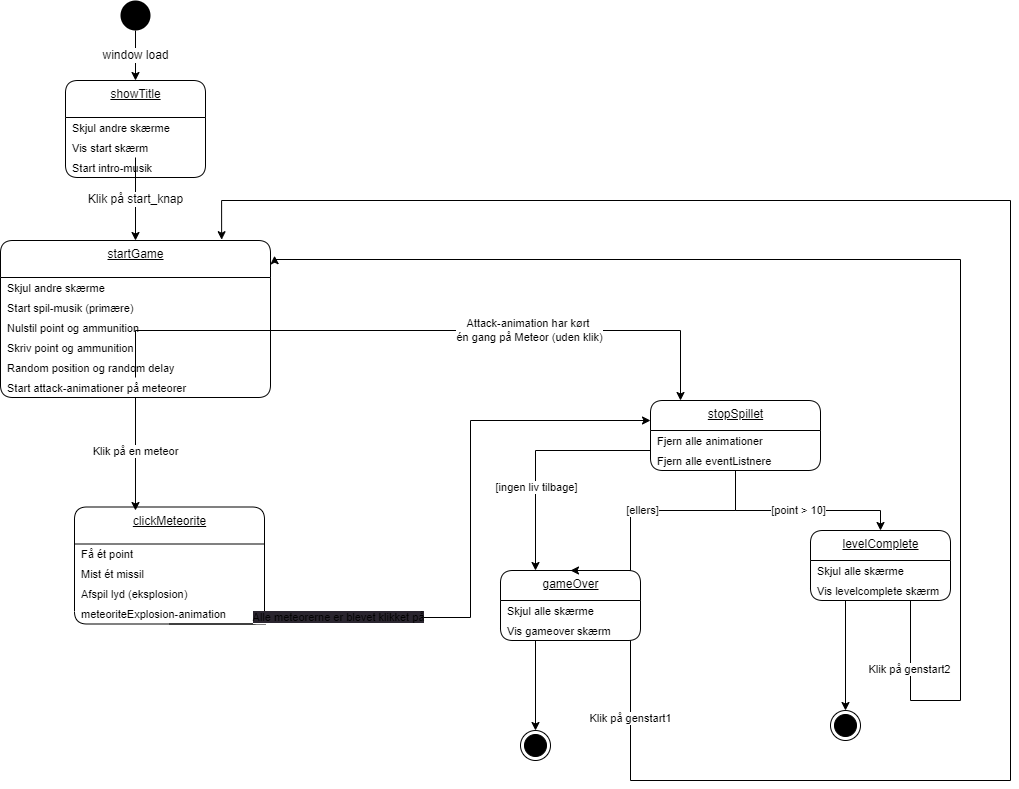

The diagram above was exported from draw.io. Its source (the exported page's mxGraphModel, read from the mxfile embedded in the PNG):
<mxGraphModel dx="746" dy="440" grid="1" gridSize="10" guides="1" tooltips="1" connect="1" arrows="1" fold="1" page="1" pageScale="1" pageWidth="827" pageHeight="1169" background="#FFFFFF" math="0" shadow="0">
  <root>
    <mxCell id="0" />
    <mxCell id="1" parent="0" />
    <mxCell id="23" value="&lt;span style=&quot;font-size: 12px&quot;&gt;window load&lt;/span&gt;" style="edgeStyle=orthogonalEdgeStyle;rounded=0;orthogonalLoop=1;jettySize=auto;html=1;exitX=0.5;exitY=1;exitDx=0;exitDy=0;entryX=0.5;entryY=0;entryDx=0;entryDy=0;" parent="1" source="2" target="63" edge="1">
      <mxGeometry relative="1" as="geometry">
        <mxPoint x="260" y="80" as="targetPoint" />
      </mxGeometry>
    </mxCell>
    <mxCell id="2" value="" style="ellipse;fillColor=#000000;strokeColor=none;" parent="1" vertex="1">
      <mxGeometry x="460" width="30" height="30" as="geometry" />
    </mxCell>
    <mxCell id="25" value="startGame" style="swimlane;fontStyle=4;align=center;verticalAlign=top;childLayout=stackLayout;horizontal=1;startSize=37;horizontalStack=0;resizeParent=1;resizeParentMax=0;resizeLast=0;collapsible=0;marginBottom=0;html=1;rounded=1;absoluteArcSize=1;arcSize=25;" parent="1" vertex="1">
      <mxGeometry x="340" y="240" width="270" height="157" as="geometry" />
    </mxCell>
    <mxCell id="26" value="Skjul andre skærme" style="fillColor=none;strokeColor=none;align=left;verticalAlign=middle;spacingLeft=5;fontSize=11;" parent="25" vertex="1">
      <mxGeometry y="37" width="270" height="20" as="geometry" />
    </mxCell>
    <mxCell id="133" value="Start spil-musik (primære)" style="fillColor=none;strokeColor=none;align=left;verticalAlign=middle;spacingLeft=5;fontSize=11;" parent="25" vertex="1">
      <mxGeometry y="57" width="270" height="20" as="geometry" />
    </mxCell>
    <mxCell id="46" value="Nulstil point og ammunition" style="fillColor=none;strokeColor=none;align=left;verticalAlign=middle;spacingLeft=5;fontSize=11;" parent="25" vertex="1">
      <mxGeometry y="77" width="270" height="20" as="geometry" />
    </mxCell>
    <mxCell id="47" value="Skriv point og ammunition" style="fillColor=none;strokeColor=none;align=left;verticalAlign=middle;spacingLeft=5;fontSize=11;" parent="25" vertex="1">
      <mxGeometry y="97" width="270" height="20" as="geometry" />
    </mxCell>
    <mxCell id="51" value="Random position og random delay" style="fillColor=none;strokeColor=none;align=left;verticalAlign=middle;spacingLeft=5;fontSize=11;" parent="25" vertex="1">
      <mxGeometry y="117" width="270" height="20" as="geometry" />
    </mxCell>
    <mxCell id="52" value="Start attack-animationer på meteorer" style="fillColor=none;strokeColor=none;align=left;verticalAlign=middle;spacingLeft=5;fontSize=11;" parent="25" vertex="1">
      <mxGeometry y="137" width="270" height="20" as="geometry" />
    </mxCell>
    <mxCell id="53" value="&lt;span style=&quot;font-size: 12px&quot;&gt;Klik på start_knap&lt;/span&gt;" style="edgeStyle=orthogonalEdgeStyle;rounded=0;orthogonalLoop=1;jettySize=auto;html=1;exitX=0.5;exitY=1;exitDx=0;exitDy=0;entryX=0.5;entryY=0;entryDx=0;entryDy=0;" parent="1" source="65" target="25" edge="1">
      <mxGeometry relative="1" as="geometry">
        <mxPoint x="260" y="157" as="sourcePoint" />
      </mxGeometry>
    </mxCell>
    <mxCell id="63" value="showTitle" style="swimlane;fontStyle=4;align=center;verticalAlign=top;childLayout=stackLayout;horizontal=1;startSize=37;horizontalStack=0;resizeParent=1;resizeParentMax=0;resizeLast=0;collapsible=0;marginBottom=0;html=1;rounded=1;absoluteArcSize=1;arcSize=25;" parent="1" vertex="1">
      <mxGeometry x="405" y="80" width="140" height="97" as="geometry" />
    </mxCell>
    <mxCell id="64" value="Skjul andre skærme" style="fillColor=none;strokeColor=none;align=left;verticalAlign=middle;spacingLeft=5;fontSize=11;" parent="63" vertex="1">
      <mxGeometry y="37" width="140" height="20" as="geometry" />
    </mxCell>
    <mxCell id="65" value="Vis start skærm" style="fillColor=none;strokeColor=none;align=left;verticalAlign=middle;spacingLeft=5;fontSize=11;" parent="63" vertex="1">
      <mxGeometry y="57" width="140" height="20" as="geometry" />
    </mxCell>
    <mxCell id="131" value="Start intro-musik" style="fillColor=none;strokeColor=none;align=left;verticalAlign=middle;spacingLeft=5;fontSize=11;" parent="63" vertex="1">
      <mxGeometry y="77" width="140" height="20" as="geometry" />
    </mxCell>
    <mxCell id="74" value="Attack-animation har kørt &lt;br&gt;én gang&amp;nbsp;på Meteor (uden klik)" style="edgeStyle=orthogonalEdgeStyle;rounded=0;orthogonalLoop=1;jettySize=auto;html=1;" parent="1" source="52" target="88" edge="1">
      <mxGeometry x="0.3353" relative="1" as="geometry">
        <mxPoint x="476" y="437" as="sourcePoint" />
        <mxPoint x="240" y="770" as="targetPoint" />
        <Array as="points">
          <mxPoint x="475" y="330" />
          <mxPoint x="1020" y="330" />
        </Array>
        <mxPoint x="-1" as="offset" />
      </mxGeometry>
    </mxCell>
    <mxCell id="75" value="clickMeteorite" style="swimlane;fontStyle=4;align=center;verticalAlign=top;childLayout=stackLayout;horizontal=1;startSize=37;horizontalStack=0;resizeParent=1;resizeParentMax=0;resizeLast=0;collapsible=0;marginBottom=0;html=1;rounded=1;absoluteArcSize=1;arcSize=25;" parent="1" vertex="1">
      <mxGeometry x="414" y="506.5" width="190" height="117" as="geometry" />
    </mxCell>
    <mxCell id="76" value="Få ét point" style="fillColor=none;strokeColor=none;align=left;verticalAlign=middle;spacingLeft=5;fontSize=11;" parent="75" vertex="1">
      <mxGeometry y="37" width="190" height="20" as="geometry" />
    </mxCell>
    <mxCell id="77" value="Mist ét missil" style="fillColor=none;strokeColor=none;align=left;verticalAlign=middle;spacingLeft=5;fontSize=11;" parent="75" vertex="1">
      <mxGeometry y="57" width="190" height="20" as="geometry" />
    </mxCell>
    <mxCell id="122" value="Afspil lyd (eksplosion)" style="fillColor=none;strokeColor=none;align=left;verticalAlign=middle;spacingLeft=5;fontSize=11;" parent="75" vertex="1">
      <mxGeometry y="77" width="190" height="20" as="geometry" />
    </mxCell>
    <mxCell id="78" value="meteoriteExplosion-animation" style="fillColor=none;strokeColor=none;align=left;verticalAlign=middle;spacingLeft=5;fontSize=11;" parent="75" vertex="1">
      <mxGeometry y="97" width="190" height="20" as="geometry" />
    </mxCell>
    <mxCell id="83" value="&lt;div style=&quot;text-align: left;&quot;&gt;&lt;span style=&quot;background-color: rgb(42, 37, 47);&quot;&gt;Alle meteorerne er blevet klikket på&lt;/span&gt;&lt;/div&gt;" style="edgeStyle=orthogonalEdgeStyle;rounded=0;orthogonalLoop=1;jettySize=auto;html=1;exitX=0.5;exitY=1;exitDx=0;exitDy=0;" parent="1" source="78" target="88" edge="1">
      <mxGeometry x="-0.4886" relative="1" as="geometry">
        <mxPoint x="840" y="750" as="targetPoint" />
        <Array as="points">
          <mxPoint x="605" y="623" />
          <mxPoint x="605" y="617" />
          <mxPoint x="810" y="617" />
          <mxPoint x="810" y="420" />
        </Array>
        <mxPoint as="offset" />
      </mxGeometry>
    </mxCell>
    <mxCell id="88" value="stopSpillet" style="swimlane;fontStyle=4;align=center;verticalAlign=top;childLayout=stackLayout;horizontal=1;startSize=30;horizontalStack=0;resizeParent=1;resizeParentMax=0;resizeLast=0;collapsible=0;marginBottom=0;html=1;rounded=1;absoluteArcSize=1;arcSize=25;" parent="1" vertex="1">
      <mxGeometry x="990" y="400" width="170" height="70" as="geometry" />
    </mxCell>
    <mxCell id="89" value="Fjern alle animationer" style="fillColor=none;strokeColor=none;align=left;verticalAlign=middle;spacingLeft=5;fontSize=11;" parent="88" vertex="1">
      <mxGeometry y="30" width="170" height="20" as="geometry" />
    </mxCell>
    <mxCell id="90" value="Fjern alle eventListnere" style="fillColor=none;strokeColor=none;align=left;verticalAlign=middle;spacingLeft=5;fontSize=11;" parent="88" vertex="1">
      <mxGeometry y="50" width="170" height="20" as="geometry" />
    </mxCell>
    <mxCell id="91" value="[point &amp;gt; 10]" style="edgeStyle=orthogonalEdgeStyle;rounded=0;orthogonalLoop=1;jettySize=auto;html=1;exitX=0.5;exitY=1;exitDx=0;exitDy=0;entryX=0.5;entryY=0;entryDx=0;entryDy=0;" parent="1" source="90" target="92" edge="1">
      <mxGeometry relative="1" as="geometry">
        <mxPoint x="1060" y="520" as="targetPoint" />
        <Array as="points">
          <mxPoint x="1075" y="510" />
          <mxPoint x="1220" y="510" />
        </Array>
      </mxGeometry>
    </mxCell>
    <mxCell id="92" value="levelComplete" style="swimlane;fontStyle=4;align=center;verticalAlign=top;childLayout=stackLayout;horizontal=1;startSize=30;horizontalStack=0;resizeParent=1;resizeParentMax=0;resizeLast=0;collapsible=0;marginBottom=0;html=1;rounded=1;absoluteArcSize=1;arcSize=25;" parent="1" vertex="1">
      <mxGeometry x="1150" y="530" width="140" height="70" as="geometry" />
    </mxCell>
    <mxCell id="93" value="Skjul alle skærme" style="fillColor=none;strokeColor=none;align=left;verticalAlign=middle;spacingLeft=5;fontSize=11;" parent="92" vertex="1">
      <mxGeometry y="30" width="140" height="20" as="geometry" />
    </mxCell>
    <mxCell id="129" value="Vis levelcomplete skærm" style="fillColor=none;strokeColor=none;align=left;verticalAlign=middle;spacingLeft=5;fontSize=11;" parent="92" vertex="1">
      <mxGeometry y="50" width="140" height="20" as="geometry" />
    </mxCell>
    <mxCell id="94" style="edgeStyle=orthogonalEdgeStyle;rounded=0;orthogonalLoop=1;jettySize=auto;html=1;entryX=0.5;entryY=0;entryDx=0;entryDy=0;" parent="1" target="102" edge="1">
      <mxGeometry relative="1" as="geometry">
        <mxPoint x="1185" y="620" as="targetPoint" />
        <mxPoint x="1185" y="600" as="sourcePoint" />
        <Array as="points">
          <mxPoint x="1185" y="600" />
          <mxPoint x="1185" y="600" />
        </Array>
      </mxGeometry>
    </mxCell>
    <mxCell id="95" value="gameOver" style="swimlane;fontStyle=4;align=center;verticalAlign=top;childLayout=stackLayout;horizontal=1;startSize=30;horizontalStack=0;resizeParent=1;resizeParentMax=0;resizeLast=0;collapsible=0;marginBottom=0;html=1;rounded=1;absoluteArcSize=1;arcSize=25;" parent="1" vertex="1">
      <mxGeometry x="840" y="570" width="140" height="70" as="geometry" />
    </mxCell>
    <mxCell id="96" value="Skjul alle skærme" style="fillColor=none;strokeColor=none;align=left;verticalAlign=middle;spacingLeft=5;fontSize=11;" parent="95" vertex="1">
      <mxGeometry y="30" width="140" height="20" as="geometry" />
    </mxCell>
    <mxCell id="128" value="Vis gameover skærm" style="fillColor=none;strokeColor=none;align=left;verticalAlign=middle;spacingLeft=5;fontSize=11;" parent="95" vertex="1">
      <mxGeometry y="50" width="140" height="20" as="geometry" />
    </mxCell>
    <mxCell id="98" value="[ellers]" style="edgeStyle=orthogonalEdgeStyle;rounded=0;orthogonalLoop=1;jettySize=auto;html=1;exitX=0.5;exitY=1;exitDx=0;exitDy=0;entryX=0.5;entryY=0;entryDx=0;entryDy=0;" parent="1" source="90" target="95" edge="1">
      <mxGeometry relative="1" as="geometry">
        <mxPoint x="974" y="530" as="targetPoint" />
        <Array as="points">
          <mxPoint x="1075" y="510" />
          <mxPoint x="970" y="510" />
        </Array>
      </mxGeometry>
    </mxCell>
    <mxCell id="99" style="edgeStyle=orthogonalEdgeStyle;rounded=0;orthogonalLoop=1;jettySize=auto;html=1;exitX=0;exitY=0;exitDx=0;exitDy=0;entryX=0.25;entryY=0;entryDx=0;entryDy=0;" parent="1" source="90" target="95" edge="1">
      <mxGeometry relative="1" as="geometry">
        <mxPoint x="939" y="530" as="targetPoint" />
        <Array as="points">
          <mxPoint x="875" y="450" />
        </Array>
      </mxGeometry>
    </mxCell>
    <mxCell id="100" value="[ingen liv tilbage]" style="edgeLabel;html=1;align=center;verticalAlign=middle;resizable=0;points=[];" parent="99" vertex="1" connectable="0">
      <mxGeometry x="0.2849" relative="1" as="geometry">
        <mxPoint as="offset" />
      </mxGeometry>
    </mxCell>
    <mxCell id="101" value="" style="ellipse;html=1;shape=endState;fillColor=#000000;strokeColor=#000000;" parent="1" vertex="1">
      <mxGeometry x="860" y="730" width="30" height="30" as="geometry" />
    </mxCell>
    <mxCell id="102" value="" style="ellipse;html=1;shape=endState;fillColor=#000000;strokeColor=#000000;" parent="1" vertex="1">
      <mxGeometry x="1170" y="710" width="30" height="30" as="geometry" />
    </mxCell>
    <mxCell id="103" value="Klik på genstart1" style="edgeStyle=orthogonalEdgeStyle;rounded=0;orthogonalLoop=1;jettySize=auto;html=1;entryX=0.819;entryY=-0.005;entryDx=0;entryDy=0;entryPerimeter=0;" parent="1" source="128" target="25" edge="1">
      <mxGeometry x="-0.9176" relative="1" as="geometry">
        <mxPoint x="710" y="263" as="targetPoint" />
        <Array as="points">
          <mxPoint x="970" y="780" />
          <mxPoint x="1350" y="780" />
          <mxPoint x="1350" y="200" />
          <mxPoint x="561" y="200" />
        </Array>
        <mxPoint y="-1" as="offset" />
        <mxPoint x="990" y="600" as="sourcePoint" />
      </mxGeometry>
    </mxCell>
    <mxCell id="104" value="Klik på genstart2" style="edgeStyle=orthogonalEdgeStyle;rounded=0;orthogonalLoop=1;jettySize=auto;html=1;exitX=0.75;exitY=1;exitDx=0;exitDy=0;entryX=1.015;entryY=0.097;entryDx=0;entryDy=0;entryPerimeter=0;" parent="1" source="129" target="25" edge="1">
      <mxGeometry x="-0.8851" relative="1" as="geometry">
        <mxPoint x="1255" y="780" as="targetPoint" />
        <Array as="points">
          <mxPoint x="1250" y="600" />
          <mxPoint x="1250" y="700" />
          <mxPoint x="1300" y="700" />
          <mxPoint x="1300" y="259" />
          <mxPoint x="614" y="259" />
        </Array>
        <mxPoint x="-1" as="offset" />
      </mxGeometry>
    </mxCell>
    <mxCell id="109" style="edgeStyle=orthogonalEdgeStyle;rounded=0;orthogonalLoop=1;jettySize=auto;html=1;exitX=0.25;exitY=1;exitDx=0;exitDy=0;entryX=0.5;entryY=0;entryDx=0;entryDy=0;" parent="1" source="128" target="101" edge="1">
      <mxGeometry relative="1" as="geometry" />
    </mxCell>
    <mxCell id="137" style="edgeStyle=none;html=1;entryX=0.321;entryY=0.03;entryDx=0;entryDy=0;entryPerimeter=0;" parent="1" source="52" target="75" edge="1">
      <mxGeometry relative="1" as="geometry" />
    </mxCell>
    <mxCell id="138" value="Klik på en meteor" style="edgeLabel;html=1;align=center;verticalAlign=middle;resizable=0;points=[];" parent="137" vertex="1" connectable="0">
      <mxGeometry x="-0.2613" y="1" relative="1" as="geometry">
        <mxPoint x="-1" y="11" as="offset" />
      </mxGeometry>
    </mxCell>
  </root>
</mxGraphModel>